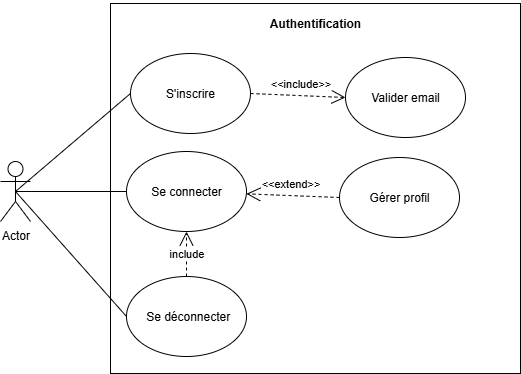

The diagram above was exported from draw.io. Its source (the exported page's mxGraphModel, read from the mxfile embedded in the PNG):
<mxGraphModel dx="1195" dy="600" grid="1" gridSize="10" guides="1" tooltips="1" connect="1" arrows="1" fold="1" page="1" pageScale="1" pageWidth="850" pageHeight="1100" math="0" shadow="0">
  <root>
    <mxCell id="0" />
    <mxCell id="1" parent="0" />
    <mxCell id="yfrCP7ian2lsJW6e68fE-3" value="" style="rounded=0;whiteSpace=wrap;html=1;" parent="1" vertex="1">
      <mxGeometry x="230" y="50" width="410" height="370" as="geometry" />
    </mxCell>
    <mxCell id="yfrCP7ian2lsJW6e68fE-4" value="&lt;h4&gt;Authentification&lt;/h4&gt;" style="text;html=1;align=center;verticalAlign=middle;whiteSpace=wrap;rounded=0;" parent="1" vertex="1">
      <mxGeometry x="405" y="55" width="60" height="30" as="geometry" />
    </mxCell>
    <mxCell id="yfrCP7ian2lsJW6e68fE-5" value="Actor" style="shape=umlActor;verticalLabelPosition=bottom;verticalAlign=top;html=1;outlineConnect=0;" parent="1" vertex="1">
      <mxGeometry x="120" y="208" width="30" height="60" as="geometry" />
    </mxCell>
    <mxCell id="yfrCP7ian2lsJW6e68fE-6" value="&amp;nbsp;Se déconnecter" style="ellipse;whiteSpace=wrap;html=1;" parent="1" vertex="1">
      <mxGeometry x="246" y="323" width="120" height="80" as="geometry" />
    </mxCell>
    <mxCell id="yfrCP7ian2lsJW6e68fE-7" value="Se connecter" style="ellipse;whiteSpace=wrap;html=1;" parent="1" vertex="1">
      <mxGeometry x="246" y="198" width="120" height="80" as="geometry" />
    </mxCell>
    <mxCell id="yfrCP7ian2lsJW6e68fE-8" value="S'inscrire" style="ellipse;whiteSpace=wrap;html=1;" parent="1" vertex="1">
      <mxGeometry x="250" y="100" width="120" height="80" as="geometry" />
    </mxCell>
    <mxCell id="yfrCP7ian2lsJW6e68fE-12" value="Gérer profil" style="ellipse;whiteSpace=wrap;html=1;" parent="1" vertex="1">
      <mxGeometry x="459" y="204" width="120" height="80" as="geometry" />
    </mxCell>
    <mxCell id="yfrCP7ian2lsJW6e68fE-13" value="Valider email" style="ellipse;whiteSpace=wrap;html=1;" parent="1" vertex="1">
      <mxGeometry x="465" y="104" width="120" height="80" as="geometry" />
    </mxCell>
    <mxCell id="yfrCP7ian2lsJW6e68fE-15" value="&amp;lt;&amp;lt;include&amp;gt;&amp;gt;" style="endArrow=open;endSize=12;dashed=1;html=1;rounded=0;exitX=1;exitY=0.5;exitDx=0;exitDy=0;entryX=0;entryY=0.5;entryDx=0;entryDy=0;" parent="1" source="yfrCP7ian2lsJW6e68fE-8" target="yfrCP7ian2lsJW6e68fE-13" edge="1">
      <mxGeometry x="0.0419" y="12" width="160" relative="1" as="geometry">
        <mxPoint x="240" y="310" as="sourcePoint" />
        <mxPoint x="400" y="310" as="targetPoint" />
        <mxPoint as="offset" />
      </mxGeometry>
    </mxCell>
    <mxCell id="yfrCP7ian2lsJW6e68fE-16" value="include" style="endArrow=open;endSize=12;dashed=1;html=1;rounded=0;exitX=0.5;exitY=0;exitDx=0;exitDy=0;" parent="1" source="yfrCP7ian2lsJW6e68fE-6" target="yfrCP7ian2lsJW6e68fE-7" edge="1">
      <mxGeometry width="160" relative="1" as="geometry">
        <mxPoint x="240" y="310" as="sourcePoint" />
        <mxPoint x="400" y="310" as="targetPoint" />
      </mxGeometry>
    </mxCell>
    <mxCell id="yfrCP7ian2lsJW6e68fE-17" value="&amp;lt;&amp;lt;extend&amp;gt;&amp;gt;" style="endArrow=open;endSize=12;dashed=1;html=1;rounded=0;exitX=0;exitY=0.5;exitDx=0;exitDy=0;" parent="1" source="yfrCP7ian2lsJW6e68fE-12" target="yfrCP7ian2lsJW6e68fE-7" edge="1">
      <mxGeometry x="0.0628" y="-12" width="160" relative="1" as="geometry">
        <mxPoint x="240" y="310" as="sourcePoint" />
        <mxPoint x="380" y="238" as="targetPoint" />
        <mxPoint as="offset" />
      </mxGeometry>
    </mxCell>
    <mxCell id="yDKiaDxWeISBcnKCJx6E-1" value="" style="endArrow=none;html=1;rounded=0;fontSize=12;startSize=8;endSize=8;curved=1;entryX=0;entryY=0.5;entryDx=0;entryDy=0;exitX=0.5;exitY=0.5;exitDx=0;exitDy=0;exitPerimeter=0;" parent="1" source="yfrCP7ian2lsJW6e68fE-5" target="yfrCP7ian2lsJW6e68fE-8" edge="1">
      <mxGeometry width="50" height="50" relative="1" as="geometry">
        <mxPoint x="360" y="350" as="sourcePoint" />
        <mxPoint x="410" y="300" as="targetPoint" />
      </mxGeometry>
    </mxCell>
    <mxCell id="yDKiaDxWeISBcnKCJx6E-2" value="" style="endArrow=none;html=1;rounded=0;fontSize=12;startSize=8;endSize=8;curved=1;exitX=0.5;exitY=0.5;exitDx=0;exitDy=0;exitPerimeter=0;entryX=0;entryY=0.5;entryDx=0;entryDy=0;" parent="1" source="yfrCP7ian2lsJW6e68fE-5" target="yfrCP7ian2lsJW6e68fE-7" edge="1">
      <mxGeometry width="50" height="50" relative="1" as="geometry">
        <mxPoint x="310" y="350" as="sourcePoint" />
        <mxPoint x="360" y="300" as="targetPoint" />
      </mxGeometry>
    </mxCell>
    <mxCell id="yDKiaDxWeISBcnKCJx6E-3" value="" style="endArrow=none;html=1;rounded=0;fontSize=12;startSize=8;endSize=8;curved=1;exitX=0.5;exitY=0.5;exitDx=0;exitDy=0;exitPerimeter=0;entryX=0;entryY=0.5;entryDx=0;entryDy=0;" parent="1" source="yfrCP7ian2lsJW6e68fE-5" target="yfrCP7ian2lsJW6e68fE-6" edge="1">
      <mxGeometry width="50" height="50" relative="1" as="geometry">
        <mxPoint x="310" y="350" as="sourcePoint" />
        <mxPoint x="360" y="300" as="targetPoint" />
      </mxGeometry>
    </mxCell>
  </root>
</mxGraphModel>